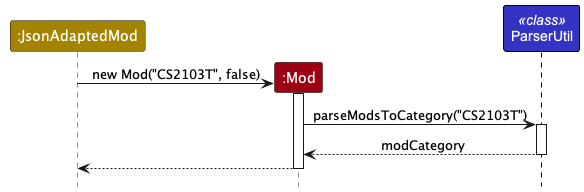

The diagram above was rendered by PlantUML. Its source (embedded in the PNG):
@startuml
!include style.puml
skinparam Class {
BorderColor #000000
}

participant ":JsonAdaptedMod" as JsonAdaptedMod STORAGE_COLOR
participant ":Mod" as Mod MODEL_COLOR
participant "ParserUtil" as ParserUtil <<class>> LOGIC_COLOR


create Mod
JsonAdaptedMod -> Mod: new Mod("CS2103T", false)
activate Mod
Mod -> ParserUtil: parseModsToCategory("CS2103T")
activate ParserUtil
ParserUtil --> Mod: modCategory
deactivate ParserUtil
Mod --> JsonAdaptedMod:
deactivate Mod

@enduml